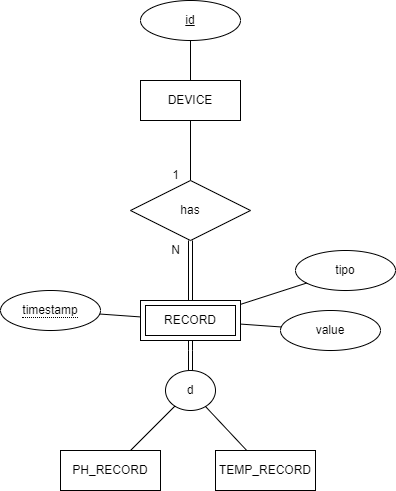

The diagram above was exported from draw.io. Its source (the exported page's mxGraphModel, read from the mxfile embedded in the PNG):
<mxGraphModel dx="1036" dy="606" grid="1" gridSize="10" guides="1" tooltips="1" connect="1" arrows="1" fold="1" page="1" pageScale="1" pageWidth="850" pageHeight="1100" math="0" shadow="0" extFonts="Permanent Marker^https://fonts.googleapis.com/css?family=Permanent+Marker">
  <root>
    <mxCell id="0" />
    <mxCell id="1" parent="0" />
    <mxCell id="mU1SWefwOhweojL9ZRiS-10" style="edgeStyle=orthogonalEdgeStyle;rounded=0;orthogonalLoop=1;jettySize=auto;html=1;endArrow=none;endFill=0;" parent="1" source="mU1SWefwOhweojL9ZRiS-1" target="mU1SWefwOhweojL9ZRiS-9" edge="1">
      <mxGeometry relative="1" as="geometry" />
    </mxCell>
    <mxCell id="mU1SWefwOhweojL9ZRiS-1" value="DEVICE" style="whiteSpace=wrap;html=1;align=center;" parent="1" vertex="1">
      <mxGeometry x="220" y="90" width="100" height="40" as="geometry" />
    </mxCell>
    <mxCell id="mU1SWefwOhweojL9ZRiS-3" value="id" style="ellipse;whiteSpace=wrap;html=1;align=center;fontStyle=4;" parent="1" vertex="1">
      <mxGeometry x="220" y="10" width="100" height="40" as="geometry" />
    </mxCell>
    <mxCell id="mU1SWefwOhweojL9ZRiS-6" value="" style="endArrow=none;html=1;rounded=0;" parent="1" source="mU1SWefwOhweojL9ZRiS-3" target="mU1SWefwOhweojL9ZRiS-1" edge="1">
      <mxGeometry relative="1" as="geometry">
        <mxPoint x="510" y="220" as="sourcePoint" />
        <mxPoint x="670" y="220" as="targetPoint" />
      </mxGeometry>
    </mxCell>
    <mxCell id="mU1SWefwOhweojL9ZRiS-17" style="edgeStyle=orthogonalEdgeStyle;rounded=0;orthogonalLoop=1;jettySize=auto;html=1;shape=link;" parent="1" source="mU1SWefwOhweojL9ZRiS-9" target="mU1SWefwOhweojL9ZRiS-16" edge="1">
      <mxGeometry relative="1" as="geometry" />
    </mxCell>
    <mxCell id="mU1SWefwOhweojL9ZRiS-9" value="has" style="shape=rhombus;perimeter=rhombusPerimeter;whiteSpace=wrap;html=1;align=center;" parent="1" vertex="1">
      <mxGeometry x="210" y="190" width="120" height="60" as="geometry" />
    </mxCell>
    <mxCell id="mU1SWefwOhweojL9ZRiS-25" style="edgeStyle=orthogonalEdgeStyle;rounded=0;orthogonalLoop=1;jettySize=auto;html=1;shape=link;" parent="1" source="mU1SWefwOhweojL9ZRiS-16" target="mU1SWefwOhweojL9ZRiS-26" edge="1">
      <mxGeometry relative="1" as="geometry">
        <mxPoint x="270" y="390" as="targetPoint" />
      </mxGeometry>
    </mxCell>
    <mxCell id="mU1SWefwOhweojL9ZRiS-16" value="RECORD" style="shape=ext;margin=3;double=1;whiteSpace=wrap;html=1;align=center;" parent="1" vertex="1">
      <mxGeometry x="220" y="310" width="100" height="40" as="geometry" />
    </mxCell>
    <mxCell id="mU1SWefwOhweojL9ZRiS-19" value="&lt;span style=&quot;border-bottom: 1px dotted&quot;&gt;timestamp&lt;/span&gt;" style="ellipse;whiteSpace=wrap;html=1;align=center;" parent="1" vertex="1">
      <mxGeometry x="80" y="300" width="100" height="40" as="geometry" />
    </mxCell>
    <mxCell id="mU1SWefwOhweojL9ZRiS-21" value="" style="endArrow=none;html=1;rounded=0;" parent="1" source="mU1SWefwOhweojL9ZRiS-16" target="mU1SWefwOhweojL9ZRiS-19" edge="1">
      <mxGeometry relative="1" as="geometry">
        <mxPoint x="370" y="30" as="sourcePoint" />
        <mxPoint x="370" y="70" as="targetPoint" />
      </mxGeometry>
    </mxCell>
    <mxCell id="mU1SWefwOhweojL9ZRiS-22" value="value" style="ellipse;whiteSpace=wrap;html=1;align=center;" parent="1" vertex="1">
      <mxGeometry x="360" y="320" width="100" height="40" as="geometry" />
    </mxCell>
    <mxCell id="mU1SWefwOhweojL9ZRiS-23" value="" style="endArrow=none;html=1;rounded=0;" parent="1" source="mU1SWefwOhweojL9ZRiS-16" target="mU1SWefwOhweojL9ZRiS-22" edge="1">
      <mxGeometry relative="1" as="geometry">
        <mxPoint x="264" y="360" as="sourcePoint" />
        <mxPoint x="225" y="411" as="targetPoint" />
      </mxGeometry>
    </mxCell>
    <mxCell id="mU1SWefwOhweojL9ZRiS-24" value="PH_RECORD" style="whiteSpace=wrap;html=1;align=center;" parent="1" vertex="1">
      <mxGeometry x="140" y="460" width="100" height="40" as="geometry" />
    </mxCell>
    <mxCell id="mU1SWefwOhweojL9ZRiS-26" value="d" style="ellipse;whiteSpace=wrap;html=1;" parent="1" vertex="1">
      <mxGeometry x="245" y="380" width="50" height="40" as="geometry" />
    </mxCell>
    <mxCell id="mU1SWefwOhweojL9ZRiS-28" value="" style="endArrow=none;html=1;rounded=0;" parent="1" source="mU1SWefwOhweojL9ZRiS-24" target="mU1SWefwOhweojL9ZRiS-26" edge="1">
      <mxGeometry relative="1" as="geometry">
        <mxPoint x="220" y="320" as="sourcePoint" />
        <mxPoint x="380" y="320" as="targetPoint" />
      </mxGeometry>
    </mxCell>
    <mxCell id="mU1SWefwOhweojL9ZRiS-29" value="TEMP_RECORD" style="whiteSpace=wrap;html=1;align=center;" parent="1" vertex="1">
      <mxGeometry x="295" y="460" width="100" height="40" as="geometry" />
    </mxCell>
    <mxCell id="mU1SWefwOhweojL9ZRiS-30" value="" style="endArrow=none;html=1;rounded=0;" parent="1" source="mU1SWefwOhweojL9ZRiS-29" target="mU1SWefwOhweojL9ZRiS-26" edge="1">
      <mxGeometry relative="1" as="geometry">
        <mxPoint x="375" y="320" as="sourcePoint" />
        <mxPoint x="409" y="416" as="targetPoint" />
      </mxGeometry>
    </mxCell>
    <mxCell id="mU1SWefwOhweojL9ZRiS-31" value="tipo" style="ellipse;whiteSpace=wrap;html=1;align=center;" parent="1" vertex="1">
      <mxGeometry x="375" y="260" width="100" height="40" as="geometry" />
    </mxCell>
    <mxCell id="mU1SWefwOhweojL9ZRiS-32" value="" style="endArrow=none;html=1;rounded=0;" parent="1" source="mU1SWefwOhweojL9ZRiS-16" target="mU1SWefwOhweojL9ZRiS-31" edge="1">
      <mxGeometry relative="1" as="geometry">
        <mxPoint x="330" y="336" as="sourcePoint" />
        <mxPoint x="371" y="334" as="targetPoint" />
      </mxGeometry>
    </mxCell>
    <mxCell id="mU1SWefwOhweojL9ZRiS-33" value="N" style="text;html=1;align=center;verticalAlign=middle;resizable=0;points=[];autosize=1;strokeColor=none;fillColor=none;" parent="1" vertex="1">
      <mxGeometry x="240" y="245" width="30" height="30" as="geometry" />
    </mxCell>
    <mxCell id="mU1SWefwOhweojL9ZRiS-34" value="1" style="text;html=1;align=center;verticalAlign=middle;resizable=0;points=[];autosize=1;strokeColor=none;fillColor=none;" parent="1" vertex="1">
      <mxGeometry x="240" y="170" width="30" height="30" as="geometry" />
    </mxCell>
  </root>
</mxGraphModel>